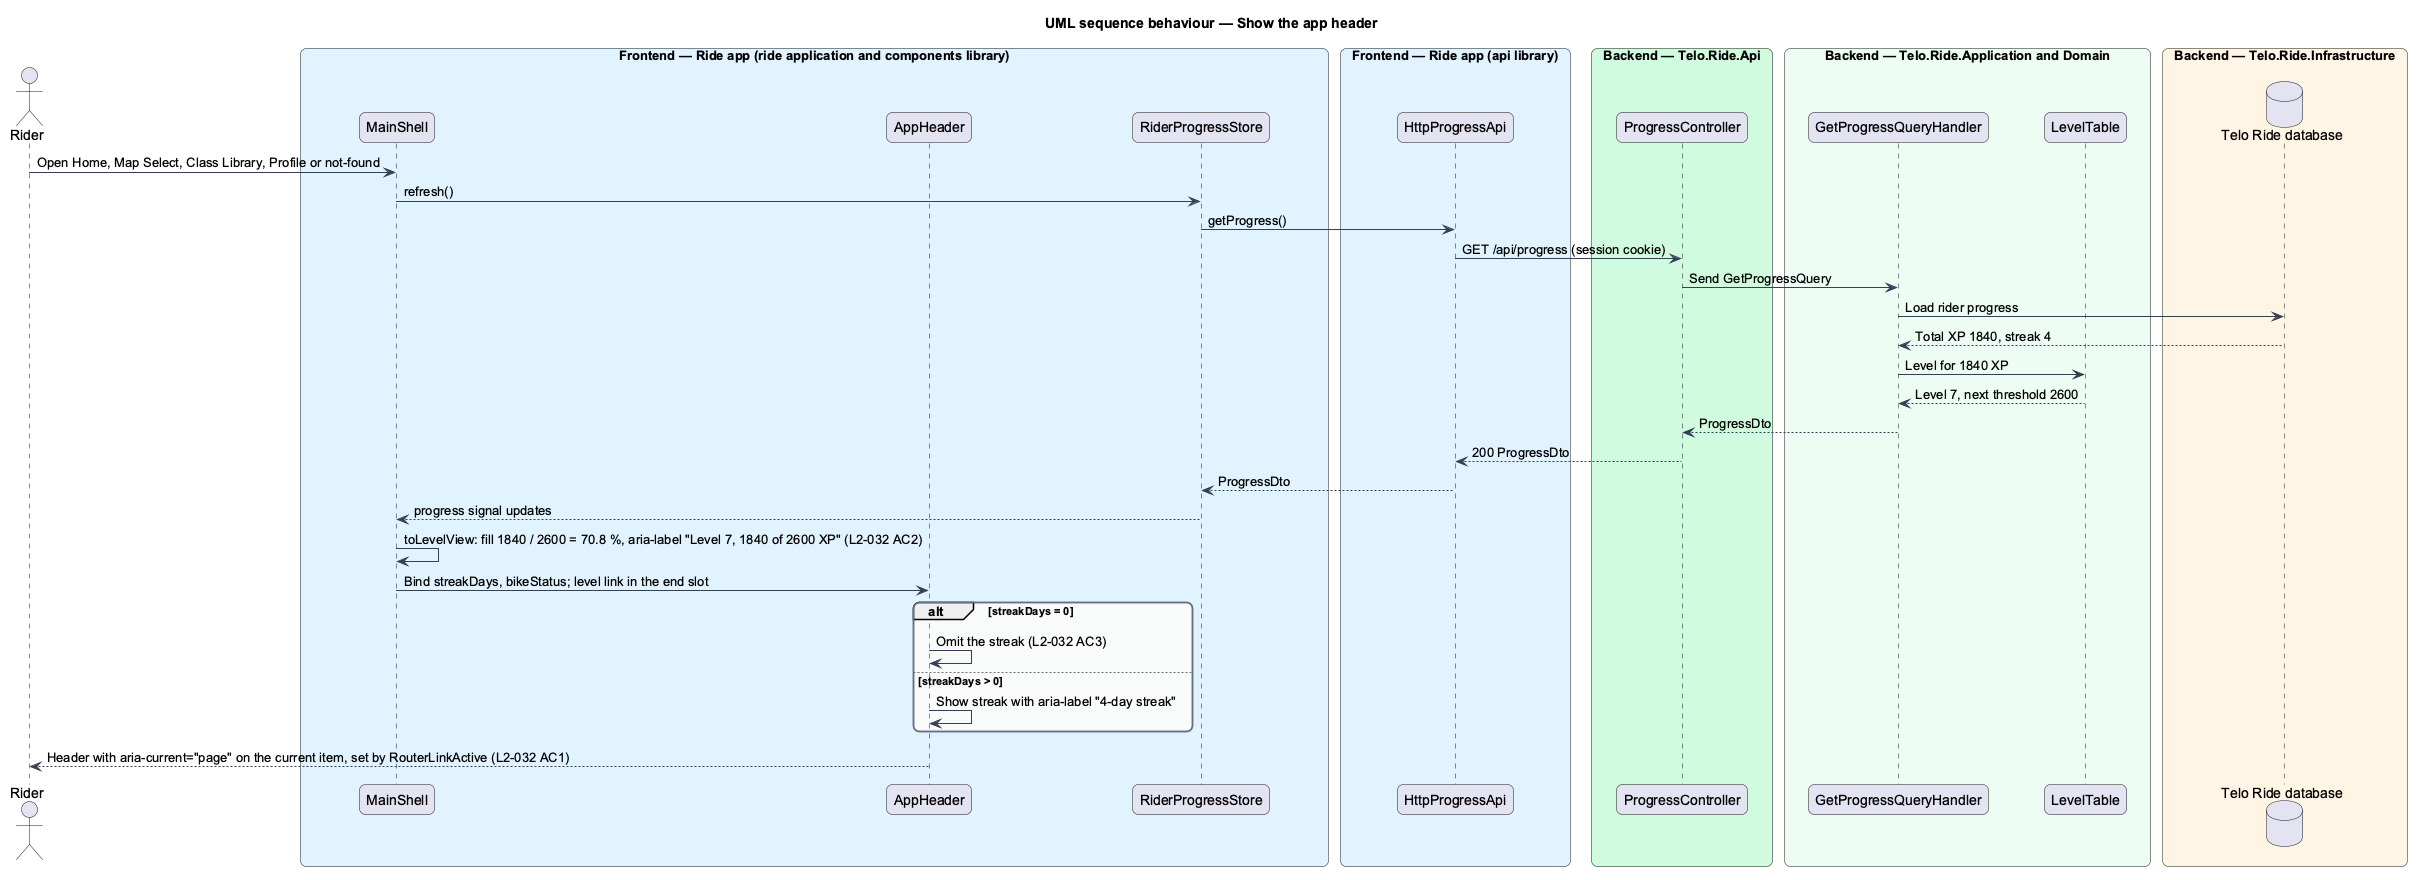

The diagram above was rendered by PlantUML. Its source (embedded in the PNG):
@startuml
title UML sequence behaviour — Show the app header
skinparam backgroundColor #FFFFFF
skinparam shadowing false
skinparam roundcorner 12
skinparam defaultFontName Arial
skinparam ArrowColor #344054
skinparam rectangle {
  BorderColor #344054
  FontColor #101828
}
skinparam package {
  BorderColor #667085
  FontColor #101828
  BackgroundColor #F9FAFB
}
actor "Rider" as actor
box "Frontend — Ride app (ride application and components library)" #E0F2FE
  participant "MainShell" as shell
  participant "AppHeader" as apphdr
  participant "RiderProgressStore" as store
end box
box "Frontend — Ride app (api library)" #E0F2FE
  participant "HttpProgressApi" as client
end box
box "Backend — Telo.Ride.Api" #D1FADF
  participant "ProgressController" as ctrl
end box
box "Backend — Telo.Ride.Application and Domain" #ECFDF3
  participant "GetProgressQueryHandler" as handler
  participant "LevelTable" as levels
end box
box "Backend — Telo.Ride.Infrastructure" #FFF4E5
  database "Telo Ride database" as db
end box
actor -> shell : Open Home, Map Select, Class Library, Profile or not-found
shell -> store : refresh()
store -> client : getProgress()
client -> ctrl : GET /api/progress (session cookie)
ctrl -> handler : Send GetProgressQuery
handler -> db : Load rider progress
db --> handler : Total XP 1840, streak 4
handler -> levels : Level for 1840 XP
levels --> handler : Level 7, next threshold 2600
handler --> ctrl : ProgressDto
ctrl --> client : 200 ProgressDto
client --> store : ProgressDto
store --> shell : progress signal updates
shell -> shell : toLevelView: fill 1840 / 2600 = 70.8 %, aria-label "Level 7, 1840 of 2600 XP" (L2-032 AC2)
shell -> apphdr : Bind streakDays, bikeStatus; level link in the end slot
alt streakDays = 0
  apphdr -> apphdr : Omit the streak (L2-032 AC3)
else streakDays > 0
  apphdr -> apphdr : Show streak with aria-label "4-day streak"
end
apphdr --> actor : Header with aria-current="page" on the current item, set by RouterLinkActive (L2-032 AC1)
@enduml